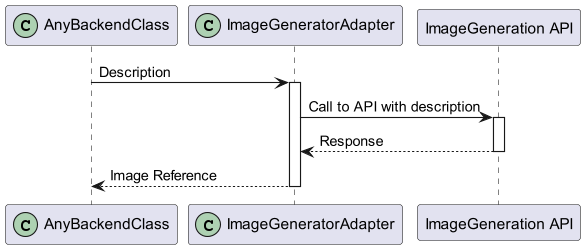

The diagram above was rendered by PlantUML. Its source (embedded in the PNG):
@startuml
participant AnyBackendClass << (C,#ADD1B2) >>
participant ImageGeneratorAdapter  << (C,#ADD1B2) >>
participant "ImageGeneration API" as imageGenerationApi

AnyBackendClass -> ImageGeneratorAdapter: Description
activate ImageGeneratorAdapter
ImageGeneratorAdapter -> imageGenerationApi: Call to API with description
activate imageGenerationApi
return Response
return Image Reference
@enduml